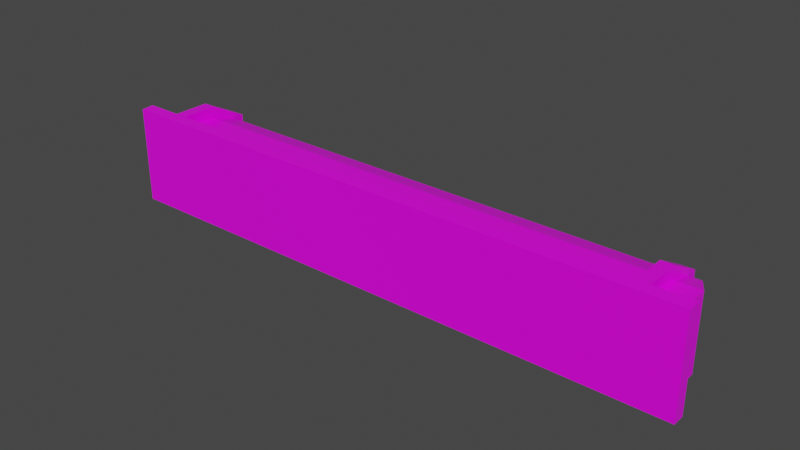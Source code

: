 # Source: LongLamp.blend  (saved by Blender 2.81.16; exported with 4.5.12 LTS)
import bpy
from mathutils import Matrix  # noqa: F401  (used for matrix-valued properties, if any)

bpy.ops.wm.read_factory_settings(use_empty=True)
scene = bpy.context.scene
scene.name = 'Scene'

# ---- collections
col_collection = bpy.data.collections.new('Collection'); scene.collection.children.link(col_collection)

# ---- images (referenced by path relative to the original .blend; pixels are not part of the script)
import os
ASSET_DIR = os.environ.get("B2B_ASSET_DIR", "")  # directory of the original .blend (textures are referenced by path, not embedded)
HERE = os.path.dirname(os.path.abspath(__file__))  # packed textures are extracted next to this script under _unpacked/

def load_image(name, relpath, width, height, colorspace="sRGB"):
    """Load a texture the original file referenced (path relative to the .blend, or extracted next to this script)."""
    p = next((c for c in (os.path.join(HERE, relpath), os.path.join(ASSET_DIR, relpath)) if relpath and os.path.exists(c)), "")
    if p:
        img = bpy.data.images.load(p, check_existing=True)
        img.name = name
    else:  # same state as the original file: an image datablock whose file is absent (Cycles renders it pink)
        img = bpy.data.images.new(name, width, height)
        img.source = "FILE"
        img.filepath = "//" + (relpath or name)
    img.colorspace_settings.name = colorspace
    return img
img_alarmlight_tex_png = load_image('AlarmLight_Tex.png', 'AlarmLight_Tex.png', 1024, 1024, 'sRGB')

# ---- materials (node trees are filled in below, after node groups)
mat_material = bpy.data.materials.new('Material')
mat_material.alpha_threshold = 0.0
mat_material.use_transparent_shadow = False
mat_material.line_color = (0.0, 0.0, 0.0, 1.0)

# ---- material node trees
mat_material.use_nodes = True; mat_material.node_tree.nodes.clear()
_N = mat_material.node_tree.nodes; _L = mat_material.node_tree.links
n0 = _N.new('ShaderNodeOutputMaterial'); n0.name = 'Material Output'; n0.location = (300, 300)
n1 = _N.new('ShaderNodeBsdfPrincipled'); n1.name = 'Principled BSDF'; n1.location = (10, 300)
n1.distribution = 'GGX'
n1.subsurface_method = 'BURLEY'
n1.inputs[2].default_value = 0.4
n1.inputs[3].default_value = 1.45
n1.inputs[27].default_value = (0.0, 0.0, 0.0, 1.0)
n1.inputs[28].default_value = 1.0
n2 = _N.new('ShaderNodeTexImage'); n2.name = 'Image Texture'; n2.location = (-280, 280)
n2.image = img_alarmlight_tex_png
n2.interpolation = 'Closest'
_L.new(n1.outputs[0], n0.inputs[0])
_L.new(n2.outputs[0], n1.inputs[0])
n0.is_active_output = True

# ---- world
world_world = bpy.data.worlds.new('World'); scene.world = world_world
world_world.use_nodes = True; world_world.node_tree.nodes.clear()
_N = world_world.node_tree.nodes; _L = world_world.node_tree.links
n0 = _N.new('ShaderNodeOutputWorld'); n0.name = 'World Output'; n0.location = (300, 300)
n1 = _N.new('ShaderNodeBackground'); n1.name = 'Background'; n1.location = (10, 300)
n1.inputs[0].default_value = (0.05088, 0.05088, 0.05088, 1.0)
_L.new(n1.outputs[0], n0.inputs[0])
n0.is_active_output = True
world_world.color = (0.05088, 0.05088, 0.05088)
world_world.use_sun_shadow = False
world_world.sun_shadow_jitter_overblur = 0.0

# ---- meshes
me_cube = bpy.data.meshes.new('Cube')
me_cube.from_pydata([(1.1, 0.12, -0.3), (1.1, -0.12, -0.3), (1.15, 0.1476, -6.453e-09), (1.15, -0.15, 6.557e-09), (-1.1, 0.12, -0.3), (-1.1, -0.12, -0.3), (-1.15, 0.1476, -6.453e-09), (-1.15, -0.15, 6.557e-09), (-1.15, -0.15, -0.05073), (1.15, 0.15, -0.05073), (-1.15, 0.15, -0.05073), (1.15, -0.15, -0.05073), (-1.15, 0.15, -0.2), (1.15, -0.15, -0.2), (-1.15, -0.15, -0.2), (1.15, 0.15, -0.2), (1.0, -0.12, -0.3), (-1.05, -0.12, -0.3), (1.0, 0.1476, -6.453e-09), (-1.05, 0.1476, -6.453e-09), (-1.05, -0.15, 6.557e-09), (1.0, -0.15, 6.557e-09), (-1.05, 0.12, -0.3), (1.0, 0.12, -0.3), (1.0, -0.15, -0.05073), (-1.05, -0.15, -0.05073), (-1.05, 0.15, -0.05073), (1.0, 0.15, -0.05073), (-1.05, 0.15, -0.2), (1.0, 0.15, -0.2), (1.0, -0.15, -0.2), (-1.05, -0.15, -0.2), (1.05, -0.15, 6.557e-09), (1.05, 0.12, -0.3), (1.05, 0.15, -0.05073), (1.05, 0.15, -0.2), (1.05, -0.12, -0.3), (1.05, 0.1476, -6.453e-09), (1.05, -0.15, -0.05073), (1.05, -0.15, -0.2), (-1.0, -0.12, -0.3), (-1.0, 0.1476, 2.32e-07), (-1.0, -0.15, 2.45e-07), (-1.0, 0.12, -0.3), (-1.0, -0.15, -0.05072), (-1.0, 0.15, -0.05072), (-1.0, 0.15, -0.2), (-1.0, -0.15, -0.2), (-1.2, -0.2, 8.742e-09), (-1.2, 0.1976, -8.639e-09), (1.2, 0.1976, -8.639e-09), (1.2, -0.2, 8.742e-09), (-1.05, 0.1976, -8.639e-09), (1.05, -0.2, 8.742e-09), (1.2, 0.2, -0.05073), (1.2, -0.2, -0.05073), (-1.05, -0.2, -0.05073), (-1.2, -0.2, -0.05073), (-1.2, 0.2, -0.05073), (1.05, 0.2, -0.05073), (1.05, 0.1976, -8.639e-09), (1.0, 0.2, -0.05073), (1.0, 0.1976, -8.639e-09), (-1.05, 0.2, -0.05073), (-1.0, 0.1976, 2.298e-07), (-1.0, 0.2, -0.05072), (1.05, -0.12, -0.35), (1.0, -0.12, -0.35), (-1.0, -0.12, -0.35), (-1.05, -0.12, -0.35), (-1.05, -0.2, 8.742e-09), (-1.0, -0.2, 2.472e-07), (1.0, -0.2, 8.742e-09), (1.05, -0.2, -0.05073), (1.0, -0.2, -0.05073), (-1.0, -0.2, -0.05072), (1.05, -0.2, -0.2), (1.0, -0.2, -0.2), (-1.0, -0.2, -0.2), (-1.05, -0.2, -0.2), (1.0, 0.12, -0.35), (1.0, 0.2, -0.2), (-1.05, 0.12, -0.35), (-1.05, 0.2, -0.2), (1.05, 0.12, -0.35), (1.05, 0.2, -0.2), (-1.0, 0.12, -0.35), (-1.0, 0.2, -0.2)], [], [(20, 19, 6, 7), (14, 12, 4, 5), (36, 33, 0, 1), (13, 15, 9, 11), (39, 13, 11, 38), (28, 12, 10, 26), (31, 17, 69, 79), (22, 4, 12, 28), (36, 1, 13, 39), (1, 0, 15, 13), (8, 10, 12, 14), (5, 17, 31, 14), (40, 16, 30, 47), (46, 43, 86, 87), (18, 37, 60, 62), (2, 3, 51, 50), (32, 21, 72, 53), (14, 31, 25, 8), (47, 30, 24, 44), (5, 4, 22, 17), (40, 43, 23, 16), (32, 37, 18, 21), (42, 41, 19, 20), (3, 2, 37, 32), (15, 35, 34, 9), (0, 33, 35, 15), (7, 6, 49, 48), (33, 36, 66, 84), (9, 34, 59, 54), (21, 18, 41, 42), (39, 38, 73, 76), (10, 8, 57, 58), (29, 46, 45, 27), (45, 46, 87, 65), (36, 39, 76, 66), (8, 25, 56, 57), (47, 44, 75, 78), (23, 43, 46, 29), (16, 23, 80, 67), (35, 33, 84, 85), (27, 45, 65, 61), (11, 9, 54, 55), (43, 40, 68, 86), (17, 22, 82, 69), (34, 35, 85, 59), (26, 10, 58, 63), (63, 52, 64, 65), (84, 80, 81, 85), (86, 82, 83, 87), (85, 81, 61, 59), (87, 83, 63, 65), (67, 66, 76, 77), (77, 76, 73, 74), (67, 80, 84, 66), (69, 82, 86, 68), (79, 78, 75, 56), (51, 55, 54, 50), (59, 60, 50, 54), (60, 59, 61, 62), (61, 65, 64, 62), (69, 68, 78, 79), (53, 73, 55, 51), (73, 53, 72, 74), (71, 75, 74, 72), (75, 71, 70, 56), (56, 70, 48, 57), (48, 49, 58, 57), (52, 63, 58, 49), (41, 18, 62, 64), (19, 41, 64, 52), (40, 47, 78, 68), (30, 16, 67, 77), (42, 20, 70, 71), (6, 19, 52, 49), (20, 7, 48, 70), (23, 29, 81, 80), (3, 32, 53, 51), (21, 42, 71, 72), (22, 28, 83, 82), (44, 24, 74, 75), (37, 2, 50, 60), (29, 27, 61, 81), (38, 11, 55, 73), (28, 26, 63, 83), (25, 31, 79, 56), (24, 30, 77, 74)])
_uv = me_cube.uv_layers.new(name='UVMap')
_uv.uv.foreach_set('vector', [0.2201, 0.03923, 0.173, 0.03923, 0.173, 0.0234, 0.2201, 0.0234, 0.2689, 0.6678, 0.2689, 0.8553, 0.2064, 0.8241, 0.2064, 0.6991, 0.1678, 0.8241, 0.1678, 0.6991, 0.1991, 0.6991, 0.1991, 0.8241, 0.2616, 0.8553, 0.2616, 0.6678, 0.3553, 0.6678, 0.3553, 0.8553, 0.2616, 0.9178, 0.2616, 0.8553, 0.3553, 0.8553, 0.3553, 0.9178, 0.2689, 0.9178, 0.2689, 0.8553, 0.3627, 0.8553, 0.3627, 0.9178, 0.762, 0.4078, 0.7807, 0.4703, 0.7807, 0.5016, 0.7307, 0.4078, 0.2064, 0.9178, 0.2064, 0.8866, 0.2689, 0.8553, 0.2689, 0.9178, 0.1991, 0.9178, 0.1991, 0.8866, 0.2616, 0.8553, 0.2616, 0.9178, 0.1991, 0.8241, 0.1991, 0.6991, 0.2616, 0.6678, 0.2616, 0.8553, 0.3627, 0.6678, 0.3627, 0.8553, 0.2689, 0.8553, 0.2689, 0.6678, 0.2064, 0.6366, 0.2064, 0.6053, 0.2689, 0.6053, 0.2689, 0.6678, 0.08243, 0.8877, 0.08243, 0.6498, 0.09484, 0.6498, 0.09484, 0.8877, 0.7615, 0.396, 0.7802, 0.4585, 0.7802, 0.4898, 0.7302, 0.396, 0.173, 0.3637, 0.173, 0.3716, 0.1651, 0.3716, 0.1651, 0.3637, 0.173, 0.3874, 0.2201, 0.3874, 0.228, 0.3953, 0.1651, 0.3953, 0.2201, 0.3716, 0.2201, 0.3637, 0.228, 0.3637, 0.228, 0.3716, 0.2689, 0.6678, 0.2689, 0.6053, 0.3627, 0.6053, 0.3627, 0.6678, 0.09484, 0.8877, 0.09484, 0.6498, 0.1126, 0.6498, 0.1126, 0.8877, 0.2064, 0.6991, 0.2064, 0.8241, 0.1752, 0.8241, 0.1752, 0.6991, 0.08243, 0.8877, 0.05388, 0.8877, 0.05388, 0.6498, 0.08243, 0.6498, 0.2201, 0.3716, 0.173, 0.3716, 0.173, 0.3637, 0.2201, 0.3637, 0.2201, 0.04714, 0.173, 0.04714, 0.173, 0.03923, 0.2201, 0.03923, 0.2201, 0.3874, 0.173, 0.3874, 0.173, 0.3716, 0.2201, 0.3716, 0.2616, 0.6678, 0.2616, 0.6053, 0.3553, 0.6053, 0.3553, 0.6678, 0.1991, 0.6366, 0.1991, 0.6053, 0.2616, 0.6053, 0.2616, 0.6678, 0.2201, 0.0234, 0.173, 0.0234, 0.1651, 0.01549, 0.228, 0.01549, 0.7807, 0.4703, 0.9307, 0.4703, 0.9307, 0.5016, 0.7807, 0.5016, 0.762, 0.252, 0.762, 0.3145, 0.7307, 0.3145, 0.7307, 0.2208, 0.2201, 0.3637, 0.173, 0.3637, 0.173, 0.04714, 0.2201, 0.04714, 0.9495, 0.4078, 0.9495, 0.3145, 0.9807, 0.3145, 0.9807, 0.4078, 0.9495, 0.252, 0.762, 0.252, 0.7307, 0.2208, 0.9807, 0.2208, 0.04147, 0.6498, 0.04147, 0.8877, 0.02371, 0.8877, 0.02371, 0.6498, 0.7615, 0.3027, 0.7615, 0.396, 0.7302, 0.396, 0.7302, 0.3027, 0.9307, 0.4703, 0.9495, 0.4078, 0.9807, 0.4078, 0.9307, 0.5016, 0.762, 0.252, 0.762, 0.3145, 0.7307, 0.3145, 0.7307, 0.2208, 0.949, 0.396, 0.949, 0.3027, 0.9802, 0.3027, 0.9802, 0.396, 0.05388, 0.6498, 0.05388, 0.8877, 0.04147, 0.8877, 0.04147, 0.6498, 0.7802, 0.4585, 0.9302, 0.4585, 0.9302, 0.4898, 0.7802, 0.4898, 0.762, 0.4078, 0.7807, 0.4703, 0.7807, 0.5016, 0.7307, 0.4078, 0.1492, 0.3637, 0.1492, 0.04714, 0.1571, 0.04714, 0.1571, 0.3637, 0.9495, 0.252, 0.762, 0.252, 0.7307, 0.2208, 0.9807, 0.2208, 0.7802, 0.4585, 0.9302, 0.4585, 0.9302, 0.4898, 0.7802, 0.4898, 0.7807, 0.4703, 0.9307, 0.4703, 0.9307, 0.5016, 0.7807, 0.5016, 0.762, 0.3145, 0.762, 0.4078, 0.7307, 0.4078, 0.7307, 0.3145, 0.9495, 0.3145, 0.9495, 0.252, 0.9807, 0.2208, 0.9807, 0.3145, 0.1571, 0.03923, 0.1651, 0.03923, 0.1651, 0.04714, 0.1571, 0.04714, 0.9879, 0.2051, 0.9567, 0.2051, 0.9567, 0.09881, 0.9879, 0.09881, 0.9879, 0.2051, 0.9567, 0.2051, 0.9567, 0.09881, 0.9879, 0.09881, 0.9879, 0.09881, 0.9567, 0.09881, 0.9567, 0.005512, 0.9879, 0.005512, 0.9879, 0.09881, 0.9567, 0.09881, 0.9567, 0.005512, 0.9879, 0.005512, 0.9567, 0.3551, 0.9879, 0.3551, 0.9879, 0.4613, 0.9567, 0.4613, 0.9567, 0.4613, 0.9879, 0.4613, 0.9879, 0.5546, 0.9567, 0.5546, 0.9567, 0.3551, 0.9567, 0.2051, 0.9879, 0.2051, 0.9879, 0.3551, 0.9567, 0.3551, 0.9567, 0.2051, 0.9879, 0.2051, 0.9879, 0.3551, 0.9567, 0.4613, 0.9879, 0.4613, 0.9879, 0.5546, 0.9567, 0.5546, 0.228, 0.3953, 0.228, 0.4034, 0.1647, 0.4034, 0.1651, 0.3953, 0.1571, 0.3716, 0.1651, 0.3716, 0.1651, 0.3953, 0.1571, 0.3953, 0.1651, 0.3716, 0.1571, 0.3716, 0.1571, 0.3637, 0.1651, 0.3637, 0.1571, 0.3637, 0.1571, 0.04714, 0.1651, 0.04714, 0.1651, 0.3637, 0.9567, 0.3551, 0.9879, 0.3551, 0.9879, 0.4613, 0.9567, 0.4613, 0.228, 0.3716, 0.2361, 0.3716, 0.2361, 0.3953, 0.228, 0.3953, 0.2361, 0.3716, 0.228, 0.3716, 0.228, 0.3637, 0.2361, 0.3637, 0.228, 0.04714, 0.2361, 0.04714, 0.2361, 0.3637, 0.228, 0.3637, 0.2361, 0.04714, 0.228, 0.04714, 0.228, 0.03923, 0.2361, 0.03923, 0.2361, 0.03923, 0.228, 0.03923, 0.228, 0.01549, 0.2361, 0.01549, 0.228, 0.01549, 0.1651, 0.01549, 0.1647, 0.007458, 0.228, 0.007458, 0.1651, 0.03923, 0.1571, 0.03923, 0.1571, 0.01549, 0.1651, 0.01549, 0.173, 0.04714, 0.173, 0.3637, 0.1651, 0.3637, 0.1651, 0.04714, 0.173, 0.03923, 0.173, 0.04714, 0.1651, 0.04714, 0.1651, 0.03923, 0.9302, 0.4585, 0.949, 0.396, 0.9802, 0.396, 0.9302, 0.4898, 0.7615, 0.396, 0.7802, 0.4585, 0.7802, 0.4898, 0.7302, 0.396, 0.2201, 0.04714, 0.2201, 0.03923, 0.228, 0.03923, 0.228, 0.04714, 0.173, 0.0234, 0.173, 0.03923, 0.1651, 0.03923, 0.1651, 0.01549, 0.2201, 0.03923, 0.2201, 0.0234, 0.228, 0.01549, 0.228, 0.03923, 0.9302, 0.4585, 0.949, 0.396, 0.9802, 0.396, 0.9302, 0.4898, 0.2201, 0.3874, 0.2201, 0.3716, 0.228, 0.3716, 0.228, 0.3953, 0.2201, 0.3637, 0.2201, 0.04714, 0.228, 0.04714, 0.228, 0.3637, 0.9307, 0.4703, 0.9495, 0.4078, 0.9807, 0.4078, 0.9307, 0.5016, 0.244, 0.04714, 0.244, 0.3637, 0.2361, 0.3637, 0.2361, 0.04714, 0.173, 0.3716, 0.173, 0.3874, 0.1651, 0.3953, 0.1651, 0.3716, 0.949, 0.396, 0.949, 0.3027, 0.9802, 0.3027, 0.9802, 0.396, 0.9495, 0.3145, 0.9495, 0.252, 0.9807, 0.2208, 0.9807, 0.3145, 0.9495, 0.4078, 0.9495, 0.3145, 0.9807, 0.3145, 0.9807, 0.4078, 0.762, 0.3145, 0.762, 0.4078, 0.7307, 0.4078, 0.7307, 0.3145, 0.7615, 0.3027, 0.7615, 0.396, 0.7302, 0.396, 0.7302, 0.3027])
me_cube.materials.append(mat_material)
me_cube.use_remesh_preserve_volume = False
me_cube.use_remesh_preserve_attributes = False
me_cube.use_mirror_vertex_groups = False
me_cube.update()

# ---- objects
ob_alarmlight_mesh = bpy.data.objects.new('AlarmLight_Mesh', me_cube)

# ---- transforms, parenting, visibility, modifiers, constraints
ob_alarmlight_mesh.location = (0.0, 0.0, 0.0)
ob_alarmlight_mesh.rotation_euler = (1.571, 0.0, 0.0)
ob_alarmlight_mesh.lock_rotations_4d = False
ob_alarmlight_mesh.empty_display_type = 'ARROWS'
ob_alarmlight_mesh.lineart.crease_threshold = 0.0

# ---- collection membership
col_collection.objects.link(ob_alarmlight_mesh)

# ---- scene / render settings (as saved in the file)
scene.frame_start = 1; scene.frame_end = 250; scene.frame_set(1)
scene.render.engine = 'BLENDER_EEVEE_NEXT'
scene.cycles.use_denoising = False
scene.cycles.samples = 128
scene.cycles.sampling_pattern = 'TABULATED_SOBOL'
scene.cycles.use_adaptive_sampling = False
scene.cycles.use_light_tree = False
scene.view_settings.view_transform = 'Filmic'
scene.unit_settings.scale_length = 20.0
bpy.context.view_layer.update()

# ---- added for rendering (the .blend has no active camera and no usable light): camera, sun
cam_auto = bpy.data.cameras.new('AutoCamera')
cam_auto.lens = 50.0
cam_auto.sensor_width = 36.0
cam_auto.clip_end = 1000.0
ob_auto_camera = bpy.data.objects.new('AutoCamera', cam_auto)
scene.collection.objects.link(ob_auto_camera)
ob_auto_camera.location = (2.27434, -2.55421, 1.81947)
ob_auto_camera.rotation_euler = (1.09748, -7.21219e-08, 0.694738)
scene.camera = ob_auto_camera
light_auto_sun = bpy.data.lights.new('AutoSun', 'SUN')
light_auto_sun.energy = 3.0
light_auto_sun.angle = 0.0523599
ob_auto_sun = bpy.data.objects.new('AutoSun', light_auto_sun)
scene.collection.objects.link(ob_auto_sun)
ob_auto_sun.rotation_euler = (0.872665, 0.174533, 0.523599)
bpy.context.view_layer.update()
